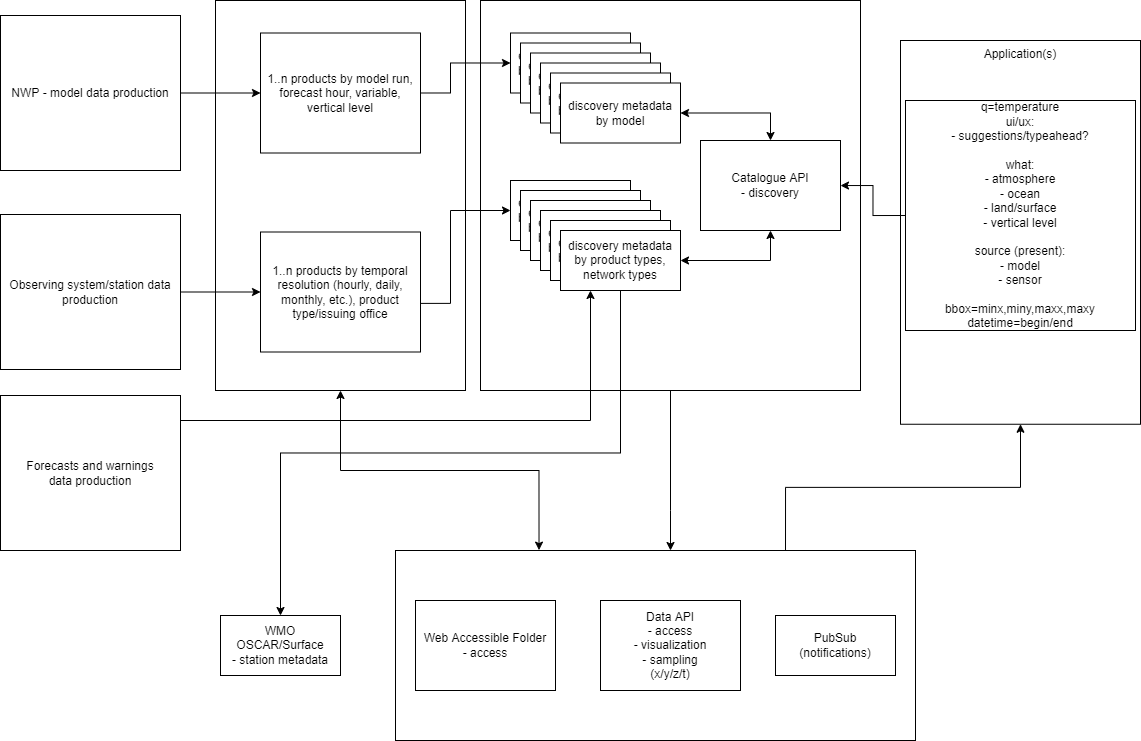

The diagram above was exported from draw.io. Its source (the exported page's mxGraphModel, read from the mxfile embedded in the PNG):
<mxGraphModel dx="1432" dy="750" grid="1" gridSize="10" guides="1" tooltips="1" connect="1" arrows="1" fold="1" page="1" pageScale="1" pageWidth="1169" pageHeight="827" math="0" shadow="0">
  <root>
    <mxCell id="LoY51Hko5KGGXuiss5-h-0" />
    <mxCell id="LoY51Hko5KGGXuiss5-h-1" parent="LoY51Hko5KGGXuiss5-h-0" />
    <mxCell id="j87CGf_oGDZgJp1vBqag-1" value="Application(s)" style="rounded=0;whiteSpace=wrap;html=1;horizontal=1;verticalAlign=top;" parent="LoY51Hko5KGGXuiss5-h-1" vertex="1">
      <mxGeometry x="920" y="60" width="240" height="383.75" as="geometry" />
    </mxCell>
    <mxCell id="bF1enzfHuSSpRev1_YL_-31" style="edgeStyle=orthogonalEdgeStyle;rounded=0;orthogonalLoop=1;jettySize=auto;html=1;exitX=0.5;exitY=1;exitDx=0;exitDy=0;" parent="LoY51Hko5KGGXuiss5-h-1" source="bF1enzfHuSSpRev1_YL_-27" target="bF1enzfHuSSpRev1_YL_-23" edge="1">
      <mxGeometry relative="1" as="geometry">
        <Array as="points">
          <mxPoint x="690" y="530" />
          <mxPoint x="690" y="530" />
        </Array>
      </mxGeometry>
    </mxCell>
    <mxCell id="bF1enzfHuSSpRev1_YL_-27" value="" style="rounded=0;whiteSpace=wrap;html=1;" parent="LoY51Hko5KGGXuiss5-h-1" vertex="1">
      <mxGeometry x="500" y="20" width="380" height="390" as="geometry" />
    </mxCell>
    <mxCell id="bF1enzfHuSSpRev1_YL_-24" value="" style="rounded=0;whiteSpace=wrap;html=1;" parent="LoY51Hko5KGGXuiss5-h-1" vertex="1">
      <mxGeometry x="235" y="20" width="250" height="390" as="geometry" />
    </mxCell>
    <mxCell id="LoY51Hko5KGGXuiss5-h-2" value="NWP - model data production" style="rounded=0;whiteSpace=wrap;html=1;" parent="LoY51Hko5KGGXuiss5-h-1" vertex="1">
      <mxGeometry x="20" y="35" width="180" height="155" as="geometry" />
    </mxCell>
    <mxCell id="EJw8BXRT2Q-J-qaNx4_u-3" style="edgeStyle=orthogonalEdgeStyle;rounded=0;orthogonalLoop=1;jettySize=auto;html=1;exitX=0;exitY=0.5;exitDx=0;exitDy=0;" parent="LoY51Hko5KGGXuiss5-h-1" source="LoY51Hko5KGGXuiss5-h-3" target="eInhd8hPJ9d5o8FKk_87-18" edge="1">
      <mxGeometry relative="1" as="geometry" />
    </mxCell>
    <mxCell id="LoY51Hko5KGGXuiss5-h-3" value="q=temperature&lt;br&gt;ui/ux:&lt;br&gt;- suggestions/typeahead?&lt;br&gt;&lt;br&gt;what:&lt;br&gt;- atmosphere&lt;br&gt;- ocean&lt;br&gt;- land/surface&lt;br&gt;- vertical level&lt;br&gt;&lt;br&gt;source (present):&lt;br&gt;- model&lt;br&gt;- sensor&lt;br&gt;&lt;br&gt;bbox=minx,miny,maxx,maxy&lt;br&gt;datetime=begin/end" style="whiteSpace=wrap;html=1;aspect=fixed;" parent="LoY51Hko5KGGXuiss5-h-1" vertex="1">
      <mxGeometry x="925" y="120" width="230" height="230" as="geometry" />
    </mxCell>
    <mxCell id="LoY51Hko5KGGXuiss5-h-4" value="1..n products by model run, forecast hour, variable, vertical level" style="rounded=0;whiteSpace=wrap;html=1;" parent="LoY51Hko5KGGXuiss5-h-1" vertex="1">
      <mxGeometry x="280" y="52.5" width="160" height="120" as="geometry" />
    </mxCell>
    <mxCell id="LoY51Hko5KGGXuiss5-h-19" value="" style="endArrow=classic;html=1;rounded=0;edgeStyle=orthogonalEdgeStyle;exitX=1;exitY=0.5;exitDx=0;exitDy=0;" parent="LoY51Hko5KGGXuiss5-h-1" source="LoY51Hko5KGGXuiss5-h-2" target="LoY51Hko5KGGXuiss5-h-4" edge="1">
      <mxGeometry relative="1" as="geometry">
        <mxPoint x="200" y="220" as="sourcePoint" />
        <mxPoint x="300" y="220" as="targetPoint" />
      </mxGeometry>
    </mxCell>
    <mxCell id="eInhd8hPJ9d5o8FKk_87-6" value="" style="group" parent="LoY51Hko5KGGXuiss5-h-1" vertex="1" connectable="0">
      <mxGeometry x="530" y="52.5" width="170" height="110" as="geometry" />
    </mxCell>
    <mxCell id="bF1enzfHuSSpRev1_YL_-5" value="" style="group" parent="eInhd8hPJ9d5o8FKk_87-6" vertex="1" connectable="0">
      <mxGeometry width="170" height="110" as="geometry" />
    </mxCell>
    <mxCell id="LoY51Hko5KGGXuiss5-h-9" value="discovery metadata&lt;br&gt;by weather variable" style="rounded=0;whiteSpace=wrap;html=1;" parent="bF1enzfHuSSpRev1_YL_-5" vertex="1">
      <mxGeometry width="120" height="60" as="geometry" />
    </mxCell>
    <mxCell id="eInhd8hPJ9d5o8FKk_87-1" value="discovery metadata&lt;br&gt;by weather variable" style="rounded=0;whiteSpace=wrap;html=1;" parent="bF1enzfHuSSpRev1_YL_-5" vertex="1">
      <mxGeometry x="10" y="10" width="120" height="60" as="geometry" />
    </mxCell>
    <mxCell id="eInhd8hPJ9d5o8FKk_87-2" value="discovery metadata&lt;br&gt;by weather variable" style="rounded=0;whiteSpace=wrap;html=1;" parent="bF1enzfHuSSpRev1_YL_-5" vertex="1">
      <mxGeometry x="20" y="20" width="120" height="60" as="geometry" />
    </mxCell>
    <mxCell id="eInhd8hPJ9d5o8FKk_87-3" value="discovery metadata&lt;br&gt;by weather variable" style="rounded=0;whiteSpace=wrap;html=1;" parent="bF1enzfHuSSpRev1_YL_-5" vertex="1">
      <mxGeometry x="30" y="30" width="120" height="60" as="geometry" />
    </mxCell>
    <mxCell id="eInhd8hPJ9d5o8FKk_87-4" value="discovery metadata&lt;br&gt;by weather variable" style="rounded=0;whiteSpace=wrap;html=1;" parent="bF1enzfHuSSpRev1_YL_-5" vertex="1">
      <mxGeometry x="40" y="40" width="120" height="60" as="geometry" />
    </mxCell>
    <mxCell id="eInhd8hPJ9d5o8FKk_87-5" value="discovery metadata&lt;br&gt;by model" style="rounded=0;whiteSpace=wrap;html=1;" parent="bF1enzfHuSSpRev1_YL_-5" vertex="1">
      <mxGeometry x="50" y="50" width="120" height="60" as="geometry" />
    </mxCell>
    <mxCell id="eInhd8hPJ9d5o8FKk_87-11" value="" style="endArrow=classic;html=1;rounded=0;edgeStyle=orthogonalEdgeStyle;exitX=1;exitY=0.5;exitDx=0;exitDy=0;entryX=0;entryY=0.5;entryDx=0;entryDy=0;" parent="LoY51Hko5KGGXuiss5-h-1" source="LoY51Hko5KGGXuiss5-h-4" target="LoY51Hko5KGGXuiss5-h-9" edge="1">
      <mxGeometry width="50" height="50" relative="1" as="geometry">
        <mxPoint x="560" y="310" as="sourcePoint" />
        <mxPoint x="610" y="260" as="targetPoint" />
        <Array as="points">
          <mxPoint x="470" y="113" />
          <mxPoint x="470" y="83" />
        </Array>
      </mxGeometry>
    </mxCell>
    <mxCell id="EJw8BXRT2Q-J-qaNx4_u-4" style="startArrow=classic;edgeStyle=orthogonalEdgeStyle;rounded=0;orthogonalLoop=1;jettySize=auto;html=1;exitX=0.5;exitY=1;exitDx=0;exitDy=0;entryX=1;entryY=0.5;entryDx=0;entryDy=0;" parent="LoY51Hko5KGGXuiss5-h-1" source="eInhd8hPJ9d5o8FKk_87-18" target="pa4udpxvBmkrDMn0kaL3-10" edge="1">
      <mxGeometry relative="1" as="geometry" />
    </mxCell>
    <mxCell id="eInhd8hPJ9d5o8FKk_87-18" value="Catalogue API&lt;br&gt;- discovery" style="rounded=0;whiteSpace=wrap;html=1;" parent="LoY51Hko5KGGXuiss5-h-1" vertex="1">
      <mxGeometry x="720" y="160" width="140" height="90" as="geometry" />
    </mxCell>
    <mxCell id="pa4udpxvBmkrDMn0kaL3-0" value="Observing system/station data production" style="rounded=0;whiteSpace=wrap;html=1;" parent="LoY51Hko5KGGXuiss5-h-1" vertex="1">
      <mxGeometry x="20" y="234" width="180" height="155" as="geometry" />
    </mxCell>
    <mxCell id="pa4udpxvBmkrDMn0kaL3-1" value="1..n products by&lt;span&gt;&amp;nbsp;temporal resolution (hourly, daily, monthly, etc.),&amp;nbsp;&lt;/span&gt;&lt;span&gt;product type/issuing office&lt;/span&gt;&lt;span&gt;&lt;br&gt;&lt;/span&gt;" style="rounded=0;whiteSpace=wrap;html=1;" parent="LoY51Hko5KGGXuiss5-h-1" vertex="1">
      <mxGeometry x="280" y="251.5" width="160" height="120" as="geometry" />
    </mxCell>
    <mxCell id="pa4udpxvBmkrDMn0kaL3-3" value="" style="endArrow=classic;html=1;rounded=0;edgeStyle=orthogonalEdgeStyle;exitX=1;exitY=0.5;exitDx=0;exitDy=0;" parent="LoY51Hko5KGGXuiss5-h-1" source="pa4udpxvBmkrDMn0kaL3-0" target="pa4udpxvBmkrDMn0kaL3-1" edge="1">
      <mxGeometry relative="1" as="geometry">
        <mxPoint x="200" y="394.5" as="sourcePoint" />
        <mxPoint x="300" y="394.5" as="targetPoint" />
      </mxGeometry>
    </mxCell>
    <mxCell id="pa4udpxvBmkrDMn0kaL3-4" value="" style="group" parent="LoY51Hko5KGGXuiss5-h-1" vertex="1" connectable="0">
      <mxGeometry x="530" y="200" width="170" height="110" as="geometry" />
    </mxCell>
    <mxCell id="pa4udpxvBmkrDMn0kaL3-5" value="discovery metadata&lt;br&gt;by weather variable" style="rounded=0;whiteSpace=wrap;html=1;" parent="pa4udpxvBmkrDMn0kaL3-4" vertex="1">
      <mxGeometry width="120" height="60" as="geometry" />
    </mxCell>
    <mxCell id="pa4udpxvBmkrDMn0kaL3-6" value="discovery metadata&lt;br&gt;by weather variable" style="rounded=0;whiteSpace=wrap;html=1;" parent="pa4udpxvBmkrDMn0kaL3-4" vertex="1">
      <mxGeometry x="10" y="10" width="120" height="60" as="geometry" />
    </mxCell>
    <mxCell id="pa4udpxvBmkrDMn0kaL3-7" value="discovery metadata&lt;br&gt;by weather variable" style="rounded=0;whiteSpace=wrap;html=1;" parent="pa4udpxvBmkrDMn0kaL3-4" vertex="1">
      <mxGeometry x="20" y="20" width="120" height="60" as="geometry" />
    </mxCell>
    <mxCell id="pa4udpxvBmkrDMn0kaL3-8" value="discovery metadata&lt;br&gt;by weather variable" style="rounded=0;whiteSpace=wrap;html=1;" parent="pa4udpxvBmkrDMn0kaL3-4" vertex="1">
      <mxGeometry x="30" y="30" width="120" height="60" as="geometry" />
    </mxCell>
    <mxCell id="pa4udpxvBmkrDMn0kaL3-9" value="discovery metadata&lt;br&gt;by weather variable" style="rounded=0;whiteSpace=wrap;html=1;" parent="pa4udpxvBmkrDMn0kaL3-4" vertex="1">
      <mxGeometry x="40" y="40" width="120" height="60" as="geometry" />
    </mxCell>
    <mxCell id="pa4udpxvBmkrDMn0kaL3-10" value="discovery metadata&lt;br&gt;by product types, network types" style="rounded=0;whiteSpace=wrap;html=1;" parent="pa4udpxvBmkrDMn0kaL3-4" vertex="1">
      <mxGeometry x="50" y="50" width="120" height="60" as="geometry" />
    </mxCell>
    <mxCell id="bF1enzfHuSSpRev1_YL_-14" value="" style="startArrow=classic;endArrow=classic;html=1;rounded=0;edgeStyle=orthogonalEdgeStyle;exitX=1;exitY=0.5;exitDx=0;exitDy=0;entryX=0.5;entryY=0;entryDx=0;entryDy=0;" parent="LoY51Hko5KGGXuiss5-h-1" source="eInhd8hPJ9d5o8FKk_87-5" target="eInhd8hPJ9d5o8FKk_87-18" edge="1">
      <mxGeometry width="50" height="50" relative="1" as="geometry">
        <mxPoint x="450" y="122.5" as="sourcePoint" />
        <mxPoint x="535" y="92.5" as="targetPoint" />
      </mxGeometry>
    </mxCell>
    <mxCell id="bF1enzfHuSSpRev1_YL_-26" value="" style="endArrow=classic;html=1;rounded=0;edgeStyle=orthogonalEdgeStyle;entryX=0;entryY=0.5;entryDx=0;entryDy=0;exitX=0.999;exitY=0.595;exitDx=0;exitDy=0;exitPerimeter=0;" parent="LoY51Hko5KGGXuiss5-h-1" source="pa4udpxvBmkrDMn0kaL3-1" target="pa4udpxvBmkrDMn0kaL3-5" edge="1">
      <mxGeometry width="50" height="50" relative="1" as="geometry">
        <mxPoint x="560" y="370" as="sourcePoint" />
        <mxPoint x="540" y="250" as="targetPoint" />
        <Array as="points">
          <mxPoint x="470" y="323" />
          <mxPoint x="470" y="230" />
        </Array>
      </mxGeometry>
    </mxCell>
    <mxCell id="bF1enzfHuSSpRev1_YL_-29" value="" style="startArrow=classic;endArrow=classic;html=1;rounded=0;edgeStyle=orthogonalEdgeStyle;entryX=0.5;entryY=1;entryDx=0;entryDy=0;exitX=0.276;exitY=-0.002;exitDx=0;exitDy=0;exitPerimeter=0;" parent="LoY51Hko5KGGXuiss5-h-1" source="bF1enzfHuSSpRev1_YL_-23" target="bF1enzfHuSSpRev1_YL_-24" edge="1">
      <mxGeometry width="50" height="50" relative="1" as="geometry">
        <mxPoint x="560" y="370" as="sourcePoint" />
        <mxPoint x="610" y="320" as="targetPoint" />
      </mxGeometry>
    </mxCell>
    <mxCell id="bF1enzfHuSSpRev1_YL_-30" value="" style="group" parent="LoY51Hko5KGGXuiss5-h-1" vertex="1" connectable="0">
      <mxGeometry x="415" y="570" width="520" height="190" as="geometry" />
    </mxCell>
    <mxCell id="bF1enzfHuSSpRev1_YL_-23" value="" style="rounded=0;whiteSpace=wrap;html=1;" parent="bF1enzfHuSSpRev1_YL_-30" vertex="1">
      <mxGeometry width="520" height="190" as="geometry" />
    </mxCell>
    <mxCell id="LoY51Hko5KGGXuiss5-h-10" value="Data API&lt;br&gt;- access&lt;br&gt;- visualization&lt;br&gt;- sampling&lt;br&gt;(x/y/z/t)" style="rounded=0;whiteSpace=wrap;html=1;" parent="bF1enzfHuSSpRev1_YL_-30" vertex="1">
      <mxGeometry x="205" y="50" width="140" height="90" as="geometry" />
    </mxCell>
    <mxCell id="eInhd8hPJ9d5o8FKk_87-7" value="PubSub&lt;br&gt;(notifications)" style="rounded=0;whiteSpace=wrap;html=1;" parent="bF1enzfHuSSpRev1_YL_-30" vertex="1">
      <mxGeometry x="380" y="65" width="120" height="60" as="geometry" />
    </mxCell>
    <mxCell id="bF1enzfHuSSpRev1_YL_-0" value="Web Accessible Folder&lt;br&gt;- access" style="rounded=0;whiteSpace=wrap;html=1;" parent="bF1enzfHuSSpRev1_YL_-30" vertex="1">
      <mxGeometry x="20" y="50" width="140" height="90" as="geometry" />
    </mxCell>
    <mxCell id="bF1enzfHuSSpRev1_YL_-32" style="edgeStyle=orthogonalEdgeStyle;rounded=0;orthogonalLoop=1;jettySize=auto;html=1;exitX=0.75;exitY=0;exitDx=0;exitDy=0;entryX=0.5;entryY=1;entryDx=0;entryDy=0;" parent="LoY51Hko5KGGXuiss5-h-1" source="bF1enzfHuSSpRev1_YL_-23" target="j87CGf_oGDZgJp1vBqag-1" edge="1">
      <mxGeometry relative="1" as="geometry" />
    </mxCell>
    <mxCell id="EJw8BXRT2Q-J-qaNx4_u-0" value="WMO OSCAR/Surface&lt;br&gt;- station metadata" style="rounded=0;whiteSpace=wrap;html=1;" parent="LoY51Hko5KGGXuiss5-h-1" vertex="1">
      <mxGeometry x="240" y="635" width="120" height="60" as="geometry" />
    </mxCell>
    <mxCell id="EJw8BXRT2Q-J-qaNx4_u-1" style="edgeStyle=orthogonalEdgeStyle;rounded=0;orthogonalLoop=1;jettySize=auto;html=1;exitX=0.5;exitY=1;exitDx=0;exitDy=0;entryX=0.5;entryY=0;entryDx=0;entryDy=0;" parent="LoY51Hko5KGGXuiss5-h-1" source="pa4udpxvBmkrDMn0kaL3-10" target="EJw8BXRT2Q-J-qaNx4_u-0" edge="1">
      <mxGeometry relative="1" as="geometry" />
    </mxCell>
    <mxCell id="UIJvuTT0nf5BdeP6EJFm-2" style="edgeStyle=orthogonalEdgeStyle;rounded=0;orthogonalLoop=1;jettySize=auto;html=1;exitX=1;exitY=0.5;exitDx=0;exitDy=0;entryX=0.25;entryY=1;entryDx=0;entryDy=0;" parent="LoY51Hko5KGGXuiss5-h-1" source="UIJvuTT0nf5BdeP6EJFm-0" target="pa4udpxvBmkrDMn0kaL3-10" edge="1">
      <mxGeometry relative="1" as="geometry">
        <Array as="points">
          <mxPoint x="200" y="440" />
          <mxPoint x="610" y="440" />
        </Array>
      </mxGeometry>
    </mxCell>
    <mxCell id="UIJvuTT0nf5BdeP6EJFm-0" value="Forecasts and warnings&lt;br&gt;data production" style="rounded=0;whiteSpace=wrap;html=1;" parent="LoY51Hko5KGGXuiss5-h-1" vertex="1">
      <mxGeometry x="20" y="415" width="180" height="155" as="geometry" />
    </mxCell>
  </root>
</mxGraphModel>